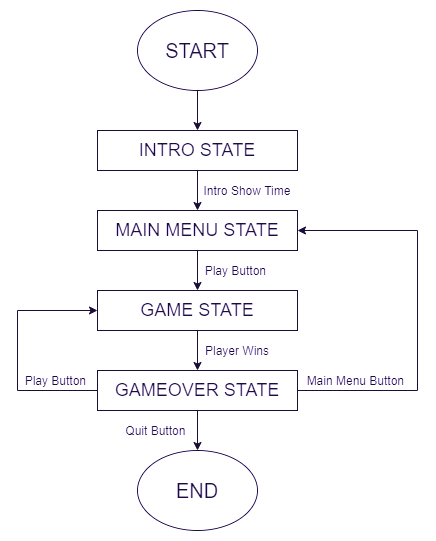

The diagram above was exported from draw.io. Its source (the exported page's mxGraphModel, read from the mxfile embedded in the PNG):
<mxGraphModel dx="1038" dy="580" grid="1" gridSize="10" guides="1" tooltips="1" connect="1" arrows="1" fold="1" page="1" pageScale="1" pageWidth="850" pageHeight="1100" math="0" shadow="0">
  <root>
    <mxCell id="0" />
    <mxCell id="1" parent="0" />
    <mxCell id="zbUpm7Tlm1iwAkMcsW3j-8" value="" style="edgeStyle=orthogonalEdgeStyle;rounded=0;orthogonalLoop=1;jettySize=auto;html=1;" edge="1" parent="1" source="zbUpm7Tlm1iwAkMcsW3j-2" target="zbUpm7Tlm1iwAkMcsW3j-4">
      <mxGeometry relative="1" as="geometry" />
    </mxCell>
    <mxCell id="zbUpm7Tlm1iwAkMcsW3j-2" value="&lt;font style=&quot;font-size: 20px&quot;&gt;START&lt;/font&gt;" style="ellipse;whiteSpace=wrap;html=1;" vertex="1" parent="1">
      <mxGeometry x="200" y="40" width="120" height="80" as="geometry" />
    </mxCell>
    <mxCell id="zbUpm7Tlm1iwAkMcsW3j-3" value="&lt;font style=&quot;font-size: 20px&quot;&gt;END&lt;/font&gt;" style="ellipse;whiteSpace=wrap;html=1;" vertex="1" parent="1">
      <mxGeometry x="200" y="480" width="120" height="80" as="geometry" />
    </mxCell>
    <mxCell id="zbUpm7Tlm1iwAkMcsW3j-9" value="" style="edgeStyle=orthogonalEdgeStyle;rounded=0;orthogonalLoop=1;jettySize=auto;html=1;" edge="1" parent="1" source="zbUpm7Tlm1iwAkMcsW3j-4" target="zbUpm7Tlm1iwAkMcsW3j-5">
      <mxGeometry relative="1" as="geometry" />
    </mxCell>
    <mxCell id="zbUpm7Tlm1iwAkMcsW3j-4" value="&lt;font style=&quot;font-size: 18px&quot;&gt;INTRO STATE&lt;/font&gt;" style="rounded=0;whiteSpace=wrap;html=1;" vertex="1" parent="1">
      <mxGeometry x="160" y="160" width="200" height="40" as="geometry" />
    </mxCell>
    <mxCell id="zbUpm7Tlm1iwAkMcsW3j-10" value="" style="edgeStyle=orthogonalEdgeStyle;rounded=0;orthogonalLoop=1;jettySize=auto;html=1;" edge="1" parent="1" source="zbUpm7Tlm1iwAkMcsW3j-5" target="zbUpm7Tlm1iwAkMcsW3j-6">
      <mxGeometry relative="1" as="geometry" />
    </mxCell>
    <mxCell id="zbUpm7Tlm1iwAkMcsW3j-5" value="&lt;font style=&quot;font-size: 18px&quot;&gt;MAIN MENU STATE&lt;/font&gt;" style="rounded=0;whiteSpace=wrap;html=1;" vertex="1" parent="1">
      <mxGeometry x="160" y="240" width="200" height="40" as="geometry" />
    </mxCell>
    <mxCell id="zbUpm7Tlm1iwAkMcsW3j-11" value="" style="edgeStyle=orthogonalEdgeStyle;rounded=0;orthogonalLoop=1;jettySize=auto;html=1;" edge="1" parent="1" source="zbUpm7Tlm1iwAkMcsW3j-6" target="zbUpm7Tlm1iwAkMcsW3j-7">
      <mxGeometry relative="1" as="geometry" />
    </mxCell>
    <mxCell id="zbUpm7Tlm1iwAkMcsW3j-6" value="&lt;font style=&quot;font-size: 18px&quot;&gt;GAME STATE&lt;/font&gt;" style="rounded=0;whiteSpace=wrap;html=1;" vertex="1" parent="1">
      <mxGeometry x="160" y="320" width="200" height="40" as="geometry" />
    </mxCell>
    <mxCell id="zbUpm7Tlm1iwAkMcsW3j-12" value="" style="edgeStyle=orthogonalEdgeStyle;rounded=0;orthogonalLoop=1;jettySize=auto;html=1;" edge="1" parent="1" source="zbUpm7Tlm1iwAkMcsW3j-7" target="zbUpm7Tlm1iwAkMcsW3j-3">
      <mxGeometry relative="1" as="geometry" />
    </mxCell>
    <mxCell id="zbUpm7Tlm1iwAkMcsW3j-14" style="edgeStyle=orthogonalEdgeStyle;rounded=0;orthogonalLoop=1;jettySize=auto;html=1;entryX=0;entryY=0.5;entryDx=0;entryDy=0;" edge="1" parent="1" source="zbUpm7Tlm1iwAkMcsW3j-7" target="zbUpm7Tlm1iwAkMcsW3j-6">
      <mxGeometry relative="1" as="geometry">
        <mxPoint x="150" y="340" as="targetPoint" />
        <Array as="points">
          <mxPoint x="80" y="420" />
          <mxPoint x="80" y="340" />
        </Array>
      </mxGeometry>
    </mxCell>
    <mxCell id="zbUpm7Tlm1iwAkMcsW3j-16" style="edgeStyle=orthogonalEdgeStyle;rounded=0;orthogonalLoop=1;jettySize=auto;html=1;entryX=1;entryY=0.5;entryDx=0;entryDy=0;" edge="1" parent="1" source="zbUpm7Tlm1iwAkMcsW3j-7" target="zbUpm7Tlm1iwAkMcsW3j-5">
      <mxGeometry relative="1" as="geometry">
        <mxPoint x="400" y="260" as="targetPoint" />
        <Array as="points">
          <mxPoint x="480" y="420" />
          <mxPoint x="480" y="260" />
        </Array>
      </mxGeometry>
    </mxCell>
    <mxCell id="zbUpm7Tlm1iwAkMcsW3j-7" value="&lt;font style=&quot;font-size: 18px&quot;&gt;GAMEOVER STATE&lt;/font&gt;" style="rounded=0;whiteSpace=wrap;html=1;" vertex="1" parent="1">
      <mxGeometry x="160" y="400" width="200" height="40" as="geometry" />
    </mxCell>
    <mxCell id="zbUpm7Tlm1iwAkMcsW3j-17" value="Play Button&amp;nbsp;" style="text;html=1;strokeColor=none;fillColor=none;align=center;verticalAlign=middle;whiteSpace=wrap;rounded=0;" vertex="1" parent="1">
      <mxGeometry x="260" y="290" width="80" height="20" as="geometry" />
    </mxCell>
    <mxCell id="zbUpm7Tlm1iwAkMcsW3j-19" value="Play Button&amp;nbsp;" style="text;html=1;strokeColor=none;fillColor=none;align=center;verticalAlign=middle;whiteSpace=wrap;rounded=0;" vertex="1" parent="1">
      <mxGeometry x="80" y="400" width="80" height="20" as="geometry" />
    </mxCell>
    <mxCell id="zbUpm7Tlm1iwAkMcsW3j-20" value="Quit Button&amp;nbsp;" style="text;html=1;strokeColor=none;fillColor=none;align=center;verticalAlign=middle;whiteSpace=wrap;rounded=0;" vertex="1" parent="1">
      <mxGeometry x="180" y="450" width="80" height="20" as="geometry" />
    </mxCell>
    <mxCell id="zbUpm7Tlm1iwAkMcsW3j-22" value="Main Menu&amp;nbsp;Button&amp;nbsp;" style="text;html=1;strokeColor=none;fillColor=none;align=center;verticalAlign=middle;whiteSpace=wrap;rounded=0;" vertex="1" parent="1">
      <mxGeometry x="360" y="400" width="120" height="20" as="geometry" />
    </mxCell>
    <mxCell id="zbUpm7Tlm1iwAkMcsW3j-23" value="Intro Show Time" style="text;html=1;strokeColor=none;fillColor=none;align=center;verticalAlign=middle;whiteSpace=wrap;rounded=0;" vertex="1" parent="1">
      <mxGeometry x="260" y="210" width="100" height="20" as="geometry" />
    </mxCell>
    <mxCell id="zbUpm7Tlm1iwAkMcsW3j-24" value="Player Wins" style="text;html=1;strokeColor=none;fillColor=none;align=center;verticalAlign=middle;whiteSpace=wrap;rounded=0;" vertex="1" parent="1">
      <mxGeometry x="260" y="370" width="80" height="20" as="geometry" />
    </mxCell>
  </root>
</mxGraphModel>